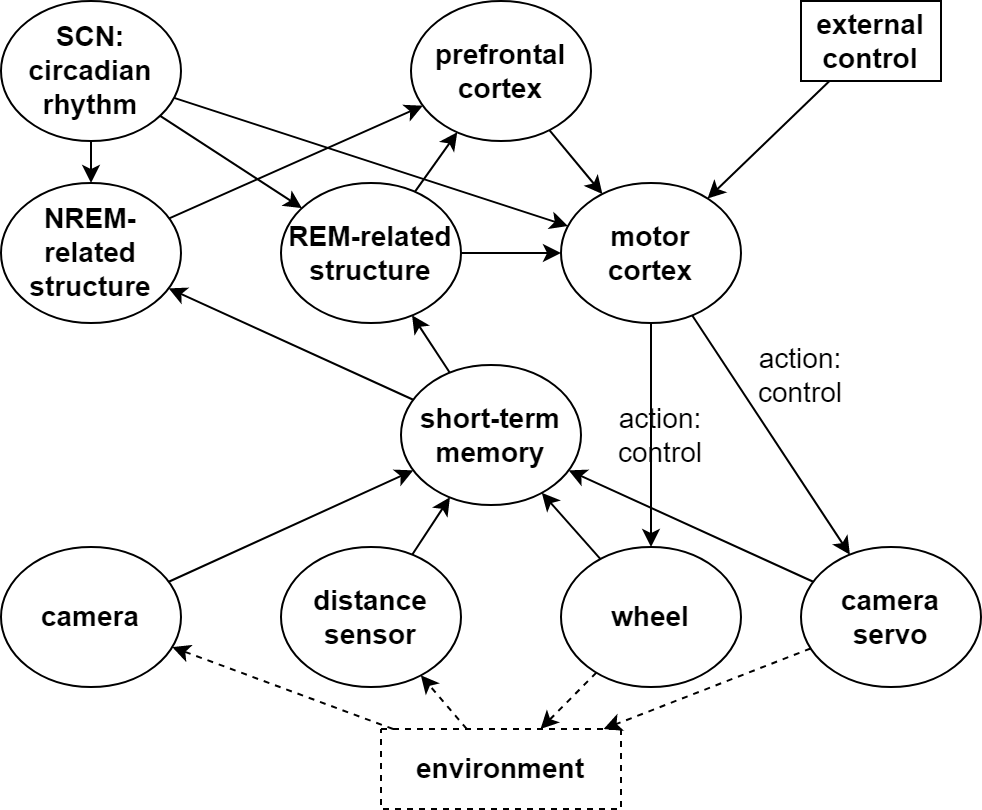

The diagram above was exported from draw.io. Its source (the exported page's mxGraphModel, read from the mxfile embedded in the PNG):
<mxGraphModel dx="782" dy="476" grid="1" gridSize="10" guides="1" tooltips="1" connect="1" arrows="1" fold="1" page="1" pageScale="1" pageWidth="850" pageHeight="1100" math="0" shadow="0">
  <root>
    <mxCell id="0" />
    <mxCell id="1" parent="0" />
    <mxCell id="nPgWQHSGmIj7n6qO6b70-1" value="&lt;font style=&quot;font-size: 14px;&quot;&gt;&lt;b&gt;SCN: circadian rhythm&lt;/b&gt;&lt;/font&gt;" style="ellipse;whiteSpace=wrap;html=1;" vertex="1" parent="1">
      <mxGeometry x="310" y="100" width="90" height="70" as="geometry" />
    </mxCell>
    <mxCell id="nPgWQHSGmIj7n6qO6b70-2" value="&lt;font style=&quot;font-size: 14px;&quot;&gt;&lt;b&gt;wheel&lt;/b&gt;&lt;/font&gt;" style="ellipse;whiteSpace=wrap;html=1;" vertex="1" parent="1">
      <mxGeometry x="590" y="373" width="90" height="70" as="geometry" />
    </mxCell>
    <mxCell id="nPgWQHSGmIj7n6qO6b70-3" value="&lt;font style=&quot;font-size: 14px;&quot;&gt;&lt;b&gt;camera servo&lt;/b&gt;&lt;/font&gt;" style="ellipse;whiteSpace=wrap;html=1;" vertex="1" parent="1">
      <mxGeometry x="710" y="373" width="90" height="70" as="geometry" />
    </mxCell>
    <mxCell id="nPgWQHSGmIj7n6qO6b70-4" value="&lt;font style=&quot;font-size: 14px;&quot;&gt;&lt;b&gt;distance sensor&lt;/b&gt;&lt;/font&gt;" style="ellipse;whiteSpace=wrap;html=1;" vertex="1" parent="1">
      <mxGeometry x="450" y="373" width="90" height="70" as="geometry" />
    </mxCell>
    <mxCell id="nPgWQHSGmIj7n6qO6b70-5" value="&lt;font style=&quot;font-size: 14px;&quot;&gt;&lt;b&gt;camera&lt;/b&gt;&lt;/font&gt;" style="ellipse;whiteSpace=wrap;html=1;" vertex="1" parent="1">
      <mxGeometry x="310" y="373" width="90" height="70" as="geometry" />
    </mxCell>
    <mxCell id="nPgWQHSGmIj7n6qO6b70-6" value="&lt;font style=&quot;font-size: 14px;&quot;&gt;&lt;b&gt;motor&lt;br&gt;cortex&lt;/b&gt;&lt;/font&gt;" style="ellipse;whiteSpace=wrap;html=1;" vertex="1" parent="1">
      <mxGeometry x="590" y="191" width="90" height="70" as="geometry" />
    </mxCell>
    <mxCell id="nPgWQHSGmIj7n6qO6b70-7" value="" style="endArrow=classic;html=1;rounded=0;fontSize=14;" edge="1" parent="1" source="nPgWQHSGmIj7n6qO6b70-6" target="nPgWQHSGmIj7n6qO6b70-3">
      <mxGeometry width="50" height="50" relative="1" as="geometry">
        <mxPoint x="350" y="440" as="sourcePoint" />
        <mxPoint x="400" y="390" as="targetPoint" />
      </mxGeometry>
    </mxCell>
    <mxCell id="nPgWQHSGmIj7n6qO6b70-8" value="" style="endArrow=classic;html=1;rounded=0;fontSize=14;" edge="1" parent="1" source="nPgWQHSGmIj7n6qO6b70-6" target="nPgWQHSGmIj7n6qO6b70-2">
      <mxGeometry width="50" height="50" relative="1" as="geometry">
        <mxPoint x="476.2042107435425" y="385.87083622956925" as="sourcePoint" />
        <mxPoint x="523.6655079634243" y="454.18351150272383" as="targetPoint" />
      </mxGeometry>
    </mxCell>
    <mxCell id="nPgWQHSGmIj7n6qO6b70-9" value="action: control" style="text;html=1;strokeColor=none;fillColor=none;align=center;verticalAlign=middle;whiteSpace=wrap;rounded=0;fontSize=14;" vertex="1" parent="1">
      <mxGeometry x="610" y="302" width="60" height="30" as="geometry" />
    </mxCell>
    <mxCell id="nPgWQHSGmIj7n6qO6b70-10" value="action: control" style="text;html=1;strokeColor=none;fillColor=none;align=center;verticalAlign=middle;whiteSpace=wrap;rounded=0;fontSize=14;" vertex="1" parent="1">
      <mxGeometry x="680" y="272" width="60" height="30" as="geometry" />
    </mxCell>
    <mxCell id="nPgWQHSGmIj7n6qO6b70-11" value="&lt;font style=&quot;font-size: 14px;&quot;&gt;&lt;b&gt;NREM-related structure&lt;/b&gt;&lt;/font&gt;" style="ellipse;whiteSpace=wrap;html=1;" vertex="1" parent="1">
      <mxGeometry x="310" y="191" width="90" height="70" as="geometry" />
    </mxCell>
    <mxCell id="nPgWQHSGmIj7n6qO6b70-12" value="&lt;font style=&quot;font-size: 14px;&quot;&gt;&lt;b&gt;REM-related structure&lt;/b&gt;&lt;/font&gt;" style="ellipse;whiteSpace=wrap;html=1;" vertex="1" parent="1">
      <mxGeometry x="450" y="191" width="90" height="70" as="geometry" />
    </mxCell>
    <mxCell id="nPgWQHSGmIj7n6qO6b70-13" value="" style="endArrow=classic;html=1;rounded=0;fontSize=14;" edge="1" parent="1" source="nPgWQHSGmIj7n6qO6b70-1" target="nPgWQHSGmIj7n6qO6b70-11">
      <mxGeometry width="50" height="50" relative="1" as="geometry">
        <mxPoint x="485.07747037778336" y="381.0334407471571" as="sourcePoint" />
        <mxPoint x="574.9440616200234" y="458.9515200706869" as="targetPoint" />
      </mxGeometry>
    </mxCell>
    <mxCell id="nPgWQHSGmIj7n6qO6b70-14" value="" style="endArrow=classic;html=1;rounded=0;fontSize=14;" edge="1" parent="1" source="nPgWQHSGmIj7n6qO6b70-1" target="nPgWQHSGmIj7n6qO6b70-12">
      <mxGeometry width="50" height="50" relative="1" as="geometry">
        <mxPoint x="237.43398236697885" y="340.738359646748" as="sourcePoint" />
        <mxPoint x="332.6070067060691" y="269.29474497044816" as="targetPoint" />
      </mxGeometry>
    </mxCell>
    <mxCell id="nPgWQHSGmIj7n6qO6b70-15" value="" style="endArrow=classic;html=1;rounded=0;fontSize=14;" edge="1" parent="1" source="nPgWQHSGmIj7n6qO6b70-12" target="nPgWQHSGmIj7n6qO6b70-6">
      <mxGeometry width="50" height="50" relative="1" as="geometry">
        <mxPoint x="247.43398236697885" y="350.738359646748" as="sourcePoint" />
        <mxPoint x="342.6070067060691" y="279.29474497044816" as="targetPoint" />
      </mxGeometry>
    </mxCell>
    <mxCell id="nPgWQHSGmIj7n6qO6b70-16" value="" style="endArrow=classic;html=1;rounded=0;fontSize=14;" edge="1" parent="1" source="nPgWQHSGmIj7n6qO6b70-2" target="nPgWQHSGmIj7n6qO6b70-17">
      <mxGeometry width="50" height="50" relative="1" as="geometry">
        <mxPoint x="257.43398236697885" y="310.738359646748" as="sourcePoint" />
        <mxPoint x="352.6070067060691" y="239.29474497044816" as="targetPoint" />
      </mxGeometry>
    </mxCell>
    <mxCell id="nPgWQHSGmIj7n6qO6b70-17" value="&lt;font style=&quot;font-size: 14px;&quot;&gt;&lt;b&gt;short-term memory&lt;/b&gt;&lt;/font&gt;" style="ellipse;whiteSpace=wrap;html=1;" vertex="1" parent="1">
      <mxGeometry x="510" y="282" width="90" height="70" as="geometry" />
    </mxCell>
    <mxCell id="nPgWQHSGmIj7n6qO6b70-18" value="" style="endArrow=classic;html=1;rounded=0;fontSize=14;" edge="1" parent="1" source="nPgWQHSGmIj7n6qO6b70-3" target="nPgWQHSGmIj7n6qO6b70-17">
      <mxGeometry width="50" height="50" relative="1" as="geometry">
        <mxPoint x="516.4458836686272" y="487.94873189659415" as="sourcePoint" />
        <mxPoint x="373.5067873303167" y="352.0814479638009" as="targetPoint" />
      </mxGeometry>
    </mxCell>
    <mxCell id="nPgWQHSGmIj7n6qO6b70-19" value="" style="endArrow=classic;html=1;rounded=0;fontSize=14;" edge="1" parent="1" source="nPgWQHSGmIj7n6qO6b70-4" target="nPgWQHSGmIj7n6qO6b70-17">
      <mxGeometry width="50" height="50" relative="1" as="geometry">
        <mxPoint x="526.4458836686272" y="497.94873189659415" as="sourcePoint" />
        <mxPoint x="383.5067873303167" y="362.0814479638009" as="targetPoint" />
      </mxGeometry>
    </mxCell>
    <mxCell id="nPgWQHSGmIj7n6qO6b70-20" value="" style="endArrow=classic;html=1;rounded=0;fontSize=14;" edge="1" parent="1" source="nPgWQHSGmIj7n6qO6b70-5" target="nPgWQHSGmIj7n6qO6b70-17">
      <mxGeometry width="50" height="50" relative="1" as="geometry">
        <mxPoint x="352.2054045587213" y="400.06755698401685" as="sourcePoint" />
        <mxPoint x="348.17389414769104" y="359.91283562460194" as="targetPoint" />
      </mxGeometry>
    </mxCell>
    <mxCell id="nPgWQHSGmIj7n6qO6b70-21" value="" style="endArrow=classic;html=1;rounded=0;fontSize=14;" edge="1" parent="1" source="nPgWQHSGmIj7n6qO6b70-17" target="nPgWQHSGmIj7n6qO6b70-11">
      <mxGeometry width="50" height="50" relative="1" as="geometry">
        <mxPoint x="362.2054045587213" y="460.06755698401685" as="sourcePoint" />
        <mxPoint x="358.17389414769104" y="419.91283562460194" as="targetPoint" />
      </mxGeometry>
    </mxCell>
    <mxCell id="nPgWQHSGmIj7n6qO6b70-23" value="&lt;font style=&quot;font-size: 14px;&quot;&gt;&lt;b&gt;external control&lt;/b&gt;&lt;/font&gt;" style="rounded=0;whiteSpace=wrap;html=1;fontSize=14;" vertex="1" parent="1">
      <mxGeometry x="710" y="100" width="70" height="40" as="geometry" />
    </mxCell>
    <mxCell id="nPgWQHSGmIj7n6qO6b70-24" value="" style="endArrow=classic;html=1;rounded=0;fontSize=14;" edge="1" parent="1" source="nPgWQHSGmIj7n6qO6b70-23" target="nPgWQHSGmIj7n6qO6b70-6">
      <mxGeometry width="50" height="50" relative="1" as="geometry">
        <mxPoint x="491.0686278642643" y="268.2805001020356" as="sourcePoint" />
        <mxPoint x="468.87301788867285" y="321.7047570671848" as="targetPoint" />
      </mxGeometry>
    </mxCell>
    <mxCell id="nPgWQHSGmIj7n6qO6b70-25" value="" style="endArrow=classic;html=1;rounded=0;fontSize=14;" edge="1" parent="1" source="nPgWQHSGmIj7n6qO6b70-17" target="nPgWQHSGmIj7n6qO6b70-12">
      <mxGeometry width="50" height="50" relative="1" as="geometry">
        <mxPoint x="342.9769021207678" y="340.55428629668404" as="sourcePoint" />
        <mxPoint x="357.0501171742801" y="279.4494922447866" as="targetPoint" />
      </mxGeometry>
    </mxCell>
    <mxCell id="nPgWQHSGmIj7n6qO6b70-26" value="" style="endArrow=classic;html=1;rounded=0;fontSize=14;" edge="1" parent="1" source="nPgWQHSGmIj7n6qO6b70-1" target="nPgWQHSGmIj7n6qO6b70-6">
      <mxGeometry width="50" height="50" relative="1" as="geometry">
        <mxPoint x="352.9769021207678" y="350.55428629668404" as="sourcePoint" />
        <mxPoint x="367.0501171742801" y="289.4494922447866" as="targetPoint" />
      </mxGeometry>
    </mxCell>
    <mxCell id="nPgWQHSGmIj7n6qO6b70-27" value="&lt;font style=&quot;font-size: 14px;&quot;&gt;&lt;b&gt;prefrontal cortex&lt;/b&gt;&lt;/font&gt;" style="ellipse;whiteSpace=wrap;html=1;" vertex="1" parent="1">
      <mxGeometry x="515" y="100" width="90" height="70" as="geometry" />
    </mxCell>
    <mxCell id="nPgWQHSGmIj7n6qO6b70-29" value="" style="endArrow=classic;html=1;rounded=0;fontSize=14;" edge="1" parent="1" source="nPgWQHSGmIj7n6qO6b70-11" target="nPgWQHSGmIj7n6qO6b70-27">
      <mxGeometry width="50" height="50" relative="1" as="geometry">
        <mxPoint x="443.0990866541854" y="342.9557154319341" as="sourcePoint" />
        <mxPoint x="486.7237690275949" y="266.9834042017087" as="targetPoint" />
      </mxGeometry>
    </mxCell>
    <mxCell id="nPgWQHSGmIj7n6qO6b70-30" value="" style="endArrow=classic;html=1;rounded=0;fontSize=14;" edge="1" parent="1" source="nPgWQHSGmIj7n6qO6b70-12" target="nPgWQHSGmIj7n6qO6b70-27">
      <mxGeometry width="50" height="50" relative="1" as="geometry">
        <mxPoint x="399.602350078228" y="222.62381361607925" as="sourcePoint" />
        <mxPoint x="515.4409819998082" y="147.4166603244488" as="targetPoint" />
      </mxGeometry>
    </mxCell>
    <mxCell id="nPgWQHSGmIj7n6qO6b70-31" value="" style="endArrow=classic;html=1;rounded=0;fontSize=14;" edge="1" parent="1" source="nPgWQHSGmIj7n6qO6b70-27" target="nPgWQHSGmIj7n6qO6b70-6">
      <mxGeometry width="50" height="50" relative="1" as="geometry">
        <mxPoint x="409.602350078228" y="232.62381361607925" as="sourcePoint" />
        <mxPoint x="525.4409819998082" y="157.4166603244488" as="targetPoint" />
      </mxGeometry>
    </mxCell>
    <mxCell id="nPgWQHSGmIj7n6qO6b70-32" value="&lt;font style=&quot;font-size: 14px;&quot;&gt;&lt;b&gt;environment&lt;/b&gt;&lt;/font&gt;" style="rounded=0;whiteSpace=wrap;html=1;fontSize=14;dashed=1;" vertex="1" parent="1">
      <mxGeometry x="500" y="464" width="120" height="40" as="geometry" />
    </mxCell>
    <mxCell id="nPgWQHSGmIj7n6qO6b70-33" value="" style="endArrow=classic;html=1;rounded=0;fontSize=14;dashed=1;" edge="1" parent="1" source="nPgWQHSGmIj7n6qO6b70-2" target="nPgWQHSGmIj7n6qO6b70-32">
      <mxGeometry width="50" height="50" relative="1" as="geometry">
        <mxPoint x="641.1255521109831" y="209.8700310011518" as="sourcePoint" />
        <mxPoint x="629.1005163421737" y="310.1456110915242" as="targetPoint" />
      </mxGeometry>
    </mxCell>
    <mxCell id="nPgWQHSGmIj7n6qO6b70-35" value="" style="endArrow=classic;html=1;rounded=0;fontSize=14;dashed=1;" edge="1" parent="1" source="nPgWQHSGmIj7n6qO6b70-3" target="nPgWQHSGmIj7n6qO6b70-32">
      <mxGeometry width="50" height="50" relative="1" as="geometry">
        <mxPoint x="607.5214895079748" y="377.25201340790363" as="sourcePoint" />
        <mxPoint x="540.8571428571429" y="500" as="targetPoint" />
      </mxGeometry>
    </mxCell>
    <mxCell id="nPgWQHSGmIj7n6qO6b70-36" value="" style="endArrow=classic;html=1;rounded=0;fontSize=14;dashed=1;" edge="1" parent="1" source="nPgWQHSGmIj7n6qO6b70-32" target="nPgWQHSGmIj7n6qO6b70-4">
      <mxGeometry width="50" height="50" relative="1" as="geometry">
        <mxPoint x="617.5214895079748" y="387.25201340790363" as="sourcePoint" />
        <mxPoint x="550.8571428571429" y="510" as="targetPoint" />
      </mxGeometry>
    </mxCell>
    <mxCell id="nPgWQHSGmIj7n6qO6b70-37" value="" style="endArrow=classic;html=1;rounded=0;fontSize=14;dashed=1;" edge="1" parent="1" source="nPgWQHSGmIj7n6qO6b70-32" target="nPgWQHSGmIj7n6qO6b70-5">
      <mxGeometry width="50" height="50" relative="1" as="geometry">
        <mxPoint x="627.5214895079748" y="397.25201340790363" as="sourcePoint" />
        <mxPoint x="560.8571428571429" y="520" as="targetPoint" />
      </mxGeometry>
    </mxCell>
  </root>
</mxGraphModel>